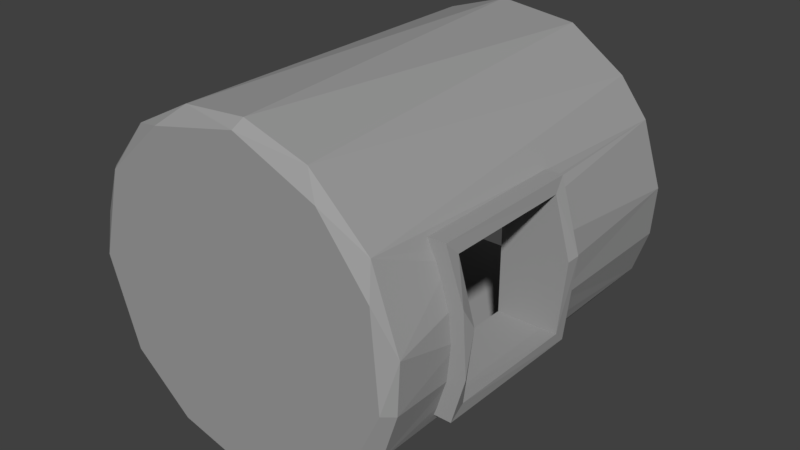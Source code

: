 # Source: HouseInSpace.blend  (saved by Blender 2.80.75; exported with 4.5.12 LTS)
import bpy
from mathutils import Matrix  # noqa: F401  (used for matrix-valued properties, if any)

bpy.ops.wm.read_factory_settings(use_empty=True)
scene = bpy.context.scene
scene.name = 'Scene'

# ---- collections
col_collection_1 = bpy.data.collections.new('Collection 1'); scene.collection.children.link(col_collection_1)

# ---- materials (node trees are filled in below, after node groups)
mat_steel = bpy.data.materials.new('Steel')
mat_steel.alpha_threshold = 0.0
mat_steel.use_transparent_shadow = False
mat_steel.diffuse_color = (0.3424, 0.3424, 0.3424, 1.0)
mat_steel.roughness = 0.5

# ---- material node trees

# ---- world
world_world = bpy.data.worlds.new('World'); scene.world = world_world
world_world.color = (0.05088, 0.05088, 0.05088)
world_world.use_sun_shadow = False
world_world.sun_shadow_jitter_overblur = 0.0
world_world.cycles.sampling_method = 'MANUAL'

# ---- meshes
me_cylinder_024 = bpy.data.meshes.new('Cylinder.024')
me_cylinder_024.from_pydata([(-0.09497, 0.9514, -1.262), (0.3682, 0.9428, -1.197), (0.1088, 0.9985, 1.079), (0.4429, 0.8337, -1.261), (0.5848, 0.7386, 1.139), (0.4889, 0.8773, 1.078), (0.7071, 0.7071, -1.2), (0.7104, 0.6157, -1.266), (0.8775, 0.4858, -1.2), (0.8796, 0.3644, 1.139), (0.8407, 0.5547, 1.083), (0.9029, 0.2744, -1.262), (0.9999, 0.09848, -1.202), (0.9286, -0.1847, 1.139), (0.9975, 0.1059, 1.08), (0.9359, -0.09296, -1.262), (0.9808, -0.1951, -1.2), (0.9808, -0.1951, 1.078), (0.8934, -0.4589, -1.198), (0.7386, -0.5848, 1.139), (0.8892, -0.4729, 1.075), (0.6495, -0.7661, -1.203), (0.7928, -0.5196, -1.264), (0.4449, -0.8324, 1.139), (0.627, -0.7846, 1.076), (0.4475, -0.8318, -1.261), (0.304, -0.9572, -1.199), (-3.811e-07, -0.9467, 1.139), (0.2816, -0.9641, 1.079), (0.09275, -0.9359, -1.262), (-0.08811, -1.001, -1.202), (-0.1159, -0.9976, 1.078), (-0.2742, -0.903, -1.262), (-0.459, -0.8934, -1.198), (-0.4295, -0.8385, 1.139), (-0.3827, -0.9239, 1.078), (-0.7071, -0.7071, -1.2), (-0.6129, -0.7126, -1.266), (-0.776, -0.5469, 1.139), (-0.6472, -0.768, 1.076), (-0.8795, -0.4849, -1.199), (-0.8321, -0.4464, -1.261), (-0.8907, -0.4643, 1.079), (-1.001, -0.09861, -1.2), (-0.9489, -0.02361, 1.139), (-0.9986, -0.09109, 1.079), (-0.949, 0.0233, -1.262), (-0.9596, 0.2911, -1.2), (-0.9808, 0.1951, 1.078), (-0.8022, 0.5076, 1.139), (-0.824, 0.4575, -1.261), (-0.7798, 0.6329, -1.202), (-0.8795, 0.4849, 1.076), (-0.6052, 0.7208, -1.266), (-0.4849, 0.8795, -1.199), (-0.4449, 0.8324, 1.139), (-0.6291, 0.783, 1.079), (-0.1088, 0.9985, -1.202), (0.09369, 0.9513, 1.139), (-0.279, 0.9648, 1.076), (-0.6972, -0.4546, 1.024), (-0.4927, -0.6592, -1.247), (-0.6972, -0.4546, -1.247), (0.6977, -0.4546, 1.024), (0.6977, -0.4546, -1.247), (0.4932, -0.6592, -1.247), (-0.6972, 0.4947, -1.247), (-0.5018, 0.6901, -1.247), (0.6977, 0.4947, 1.024), (0.5023, 0.6901, -1.247), (0.6977, 0.4947, -1.247), (-0.4927, -0.6592, 0.8648), (-0.6972, -0.4546, 1.024), (0.6977, -0.4546, 1.024), (0.4932, -0.6592, 0.8648), (-0.6972, 0.4947, 1.024), (-0.5018, 0.6901, 0.8648), (0.5023, 0.6901, 0.8648), (0.6977, 0.4947, 1.024), (0.9808, -0.1951, 0.6519), (0.9777, -0.2052, 0.6519), (0.6977, -0.2052, 0.6519), (0.9833, -0.17, -0.1365), (0.6977, -0.17, -0.1365), (0.9358, -0.3435, -0.1365), (0.9808, -0.1951, -0.1365), (0.6977, -0.3435, -0.1365), (0.8906, 0.4449, -0.1365), (0.6977, 0.4449, -0.1365), (1.0, 7.094e-08, -0.1365), (0.9986, 0.01398, -0.1365), (0.6977, 0.01398, -0.1365), (0.9808, 0.1951, -0.1365), (0.9239, 0.3827, -0.1365), (0.9888, 0.1141, 0.6519), (0.6977, 0.1141, 0.6519), (0.9808, 0.1951, 0.6519), (0.9239, 0.3827, 0.6519), (0.8906, 0.4449, 0.6519), (0.6977, 0.4449, 0.6519), (1.0, 7.752e-08, 0.6519), (0.9358, -0.3435, 0.6519), (0.6977, -0.3435, 0.6519), (1.024, -0.3377, 0.6522), (1.034, -0.3393, -0.1369), (0.9754, 0.444, -0.1365), (1.075, 0.09751, -0.1363), (1.075, 0.0975, 0.6518), (0.9763, 0.444, 0.6522), (1.029, -0.4088, -0.2101), (0.9617, 0.5188, -0.2102), (1.085, 0.1077, -0.2096), (1.065, 0.2231, 0.7254), (0.9609, 0.5188, 0.7255), (1.089, -0.1424, 0.7252), (1.011, -0.4159, 0.7254), (0.9379, -0.2399, 0.7254), (0.9379, -0.2399, -0.21), (0.8845, -0.4159, -0.21), (0.8309, 0.5195, -0.21), (0.9607, -0.008406, -0.21), (0.9379, 0.2231, -0.21), (0.8704, 0.4456, -0.21), (0.9379, 0.2231, 0.7254), (0.8704, 0.4456, 0.7254), (0.8309, 0.5195, 0.7254), (0.9607, -0.008406, 0.7254), (0.8845, -0.4159, 0.7254), (0.6688, -0.3435, 0.6519), (0.6688, 0.4449, -0.1365), (0.6688, -0.3435, -0.1365), (0.6688, 0.4449, 0.6519), (0.6688, -0.4002, 0.7133), (0.6688, 0.5114, -0.1979), (0.6688, -0.4002, -0.1979), (0.6688, 0.5114, 0.7133), (0.7218, -0.4002, 0.7133), (0.7218, 0.5114, -0.1979), (0.7218, -0.4002, -0.1979), (0.7218, 0.5114, 0.7133)], [], [(10, 8, 6), (20, 18, 16, 85, 84, 101, 80, 79, 17), (39, 36, 33), (52, 51, 47), (56, 54, 51), (59, 57, 54), (86, 83, 91, 88, 99, 68, 70, 64, 63), (26, 21, 24, 28), (2, 1, 57), (1, 3, 0), (2, 58, 5), (5, 4, 10), (8, 11, 7), (12, 11, 8), (10, 9, 14), (14, 9, 13), (14, 13, 17), (17, 13, 20), (21, 22, 18), (20, 19, 24), (21, 25, 22), (28, 23, 27), (30, 29, 26), (28, 27, 31), (30, 32, 29), (35, 34, 39), (36, 37, 33), (45, 44, 48), (51, 50, 47), (56, 55, 59), (57, 0, 54), (59, 55, 58), (60, 75, 78, 68, 63, 73, 72), (7, 11, 15, 22, 64, 70), (62, 41, 46, 50, 66), (94, 96, 14, 100), (95, 81, 102, 86, 63, 68, 99), (93, 87, 88, 91, 90, 92), (107, 94, 96), (89, 106, 90), (80, 103, 101), (79, 103, 80), (90, 106, 92), (107, 100, 94), (93, 105, 87), (114, 103, 107), (103, 114, 115), (111, 120, 121), (110, 122, 119), (102, 128, 81), (91, 130, 83), (95, 131, 99), (59, 2, 57), (12, 8, 93, 92), (6, 1, 5, 10), (90, 89, 12, 92), (82, 85, 16, 12, 89), (21, 18, 20, 24), (30, 26, 28, 31), (33, 30, 31, 35), (40, 36, 39, 42), (35, 39, 33), (43, 40, 42, 45), (48, 47, 43, 45), (48, 52, 47), (52, 56, 51), (56, 59, 54), (2, 5, 1), (58, 55, 49, 44, 38, 34, 27, 23, 19, 13, 9, 4), (70, 68, 78, 77, 69), (63, 64, 65, 74, 73), (3, 1, 6, 7), (98, 87, 93, 8, 10, 97), (57, 1, 0), (5, 58, 4), (22, 15, 16, 18), (6, 8, 7), (10, 4, 9), (12, 15, 11), (12, 16, 15), (34, 35, 31, 27), (20, 13, 19), (24, 19, 23), (21, 26, 25), (28, 24, 23), (26, 29, 25), (30, 33, 32), (41, 37, 36, 40), (33, 37, 32), (39, 34, 38), (41, 40, 43, 46), (42, 39, 38), (44, 45, 42, 38), (49, 52, 48, 44), (43, 47, 46), (47, 50, 46), (51, 53, 50), (56, 52, 49), (51, 54, 53), (56, 49, 55), (54, 0, 53), (2, 59, 58), (66, 67, 76, 75), (62, 60, 72, 71, 61), (67, 69, 77, 76), (75, 60, 62, 66), (72, 73, 74, 71), (78, 75, 76, 77), (65, 61, 71, 74), (7, 70, 69, 3), (53, 67, 66, 50), (62, 61, 37, 41), (65, 64, 22, 25), (29, 32, 37, 61, 65, 25), (69, 67, 53, 0, 3), (100, 79, 80, 81, 95, 94), (87, 98, 99, 88), (97, 96, 94, 95, 99, 98), (17, 79, 100, 14), (82, 89, 90, 91, 83), (84, 85, 82, 83, 86), (14, 96, 97, 10), (81, 80, 101, 102), (86, 102, 101, 84), (104, 106, 89, 82), (103, 79, 100, 107), (96, 97, 108, 107), (105, 93, 92, 106), (97, 98, 108), (108, 98, 87, 105), (85, 84, 104), (104, 84, 101, 103), (82, 85, 104), (111, 106, 104, 109), (107, 112, 114), (113, 108, 105, 110), (109, 104, 103, 115), (111, 110, 105, 106), (112, 107, 108, 113), (123, 112, 113, 124), (126, 114, 112, 123), (113, 125, 124), (120, 111, 109, 117), (125, 113, 110, 119), (118, 109, 115, 127), (121, 122, 110, 111), (116, 127, 115, 114), (126, 116, 114), (130, 91, 88, 129), (109, 118, 117), (128, 102, 86, 130), (129, 88, 99, 131), (95, 81, 128, 131), (134, 132, 128, 130), (86, 83, 130), (135, 131, 128, 132), (133, 129, 131, 135), (134, 130, 129, 133), (137, 133, 135, 139), (138, 134, 133, 137), (136, 132, 134, 138), (135, 132, 136, 139)])
me_cylinder_024.materials.append(mat_steel)
me_cylinder_024.use_remesh_preserve_volume = False
me_cylinder_024.use_remesh_preserve_attributes = False
me_cylinder_024.use_mirror_vertex_groups = False
me_cylinder_024.update()

# ---- objects
ob_bedroom = bpy.data.objects.new('Bedroom', me_cylinder_024)

# ---- transforms, parenting, visibility, modifiers, constraints
ob_bedroom.location = (0.0, 0.0, 0.0)
ob_bedroom.rotation_euler = (1.571, -0.0, 0.0)
ob_bedroom.scale = (0.821, 0.821, 0.821)
ob_bedroom.lineart.crease_threshold = 0.0

# ---- collection membership
col_collection_1.objects.link(ob_bedroom)

# ---- scene / render settings (as saved in the file)
scene.frame_start = 1; scene.frame_end = 250; scene.frame_set(1)
scene.render.engine = 'BLENDER_EEVEE_NEXT'
scene.render.resolution_percentage = 50
scene.render.dither_intensity = 0.0
scene.cycles.use_denoising = False
scene.cycles.samples = 128
scene.cycles.sampling_pattern = 'TABULATED_SOBOL'
scene.cycles.light_sampling_threshold = 0.0
scene.cycles.use_adaptive_sampling = False
scene.cycles.use_light_tree = False
scene.cycles.blur_glossy = 0.0
scene.cycles.sample_clamp_indirect = 0.0
scene.view_settings.view_transform = 'Standard'
bpy.context.view_layer.update()

# ---- added for rendering (the .blend has no active camera and no usable light): camera, sun
cam_auto = bpy.data.cameras.new('AutoCamera')
cam_auto.lens = 50.0
cam_auto.sensor_width = 36.0
cam_auto.clip_end = 1000.0
ob_auto_camera = bpy.data.objects.new('AutoCamera', cam_auto)
scene.collection.objects.link(ob_auto_camera)
ob_auto_camera.location = (2.89382, -3.37726, 2.28537)
ob_auto_camera.rotation_euler = (1.09748, -7.21219e-08, 0.694738)
scene.camera = ob_auto_camera
light_auto_sun = bpy.data.lights.new('AutoSun', 'SUN')
light_auto_sun.energy = 3.0
light_auto_sun.angle = 0.0523599
ob_auto_sun = bpy.data.objects.new('AutoSun', light_auto_sun)
scene.collection.objects.link(ob_auto_sun)
ob_auto_sun.rotation_euler = (0.872665, 0.174533, 0.523599)
bpy.context.view_layer.update()
